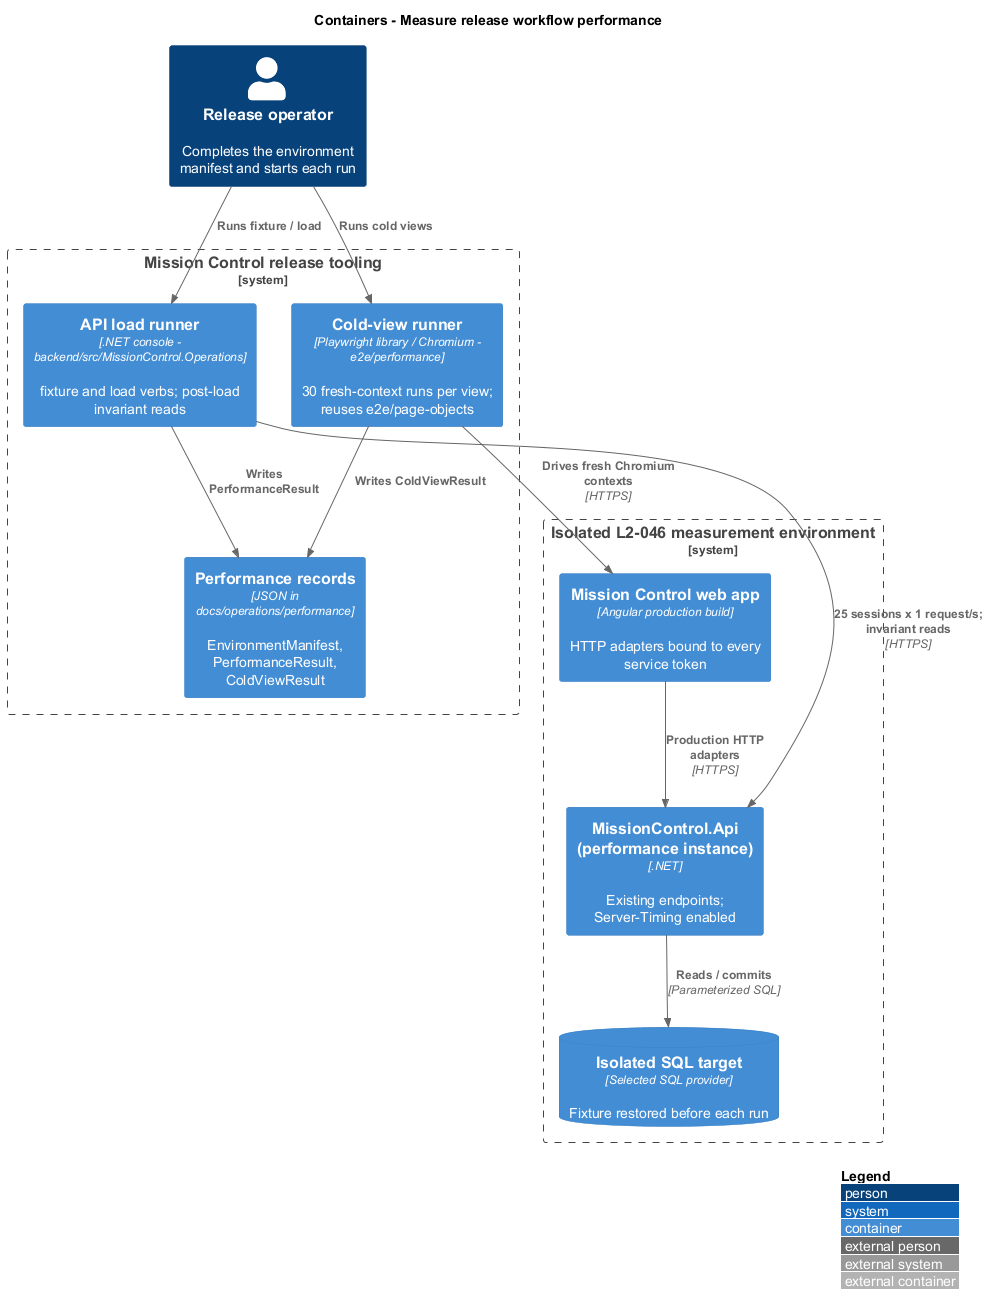

The diagram above was rendered by PlantUML. Its source (embedded in the PNG):
@startuml
!include <C4/C4_Container>
LAYOUT_WITH_LEGEND()
title Containers - Measure release workflow performance
Person(actor, "Release operator", "Completes the environment manifest and starts each run")
System_Boundary(tooling, "Mission Control release tooling") {
  Container(loadRunner, "API load runner", ".NET console - backend/src/MissionControl.Operations", "fixture and load verbs; post-load invariant reads")
  Container(coldRunner, "Cold-view runner", "Playwright library / Chromium - e2e/performance", "30 fresh-context runs per view; reuses e2e/page-objects")
  Container(records, "Performance records", "JSON in docs/operations/performance", "EnvironmentManifest, PerformanceResult, ColdViewResult")
}
System_Boundary(env, "Isolated L2-046 measurement environment") {
  Container(web, "Mission Control web app", "Angular production build", "HTTP adapters bound to every service token")
  Container(api, "MissionControl.Api (performance instance)", ".NET", "Existing endpoints; Server-Timing enabled")
  ContainerDb(db, "Isolated SQL target", "Selected SQL provider", "Fixture restored before each run")
}
Rel(actor, loadRunner, "Runs fixture / load")
Rel(actor, coldRunner, "Runs cold views")
Rel(loadRunner, api, "25 sessions x 1 request/s; invariant reads", "HTTPS")
Rel(coldRunner, web, "Drives fresh Chromium contexts", "HTTPS")
Rel(web, api, "Production HTTP adapters", "HTTPS")
Rel(api, db, "Reads / commits", "Parameterized SQL")
Rel(loadRunner, records, "Writes PerformanceResult")
Rel(coldRunner, records, "Writes ColdViewResult")
@enduml